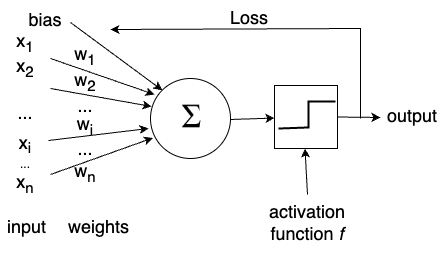

The diagram above was exported from draw.io. Its source (the exported page's mxGraphModel, read from the mxfile embedded in the PNG):
<mxGraphModel dx="1242" dy="677" grid="1" gridSize="10" guides="1" tooltips="1" connect="1" arrows="1" fold="1" page="1" pageScale="1" pageWidth="827" pageHeight="1169" math="0" shadow="0">
  <root>
    <mxCell id="0" />
    <mxCell id="1" parent="0" />
    <mxCell id="mOwIveXeiig52SYzkdEU-1" value="" style="ellipse;whiteSpace=wrap;html=1;aspect=fixed;" parent="1" vertex="1">
      <mxGeometry x="370" y="340" width="80" height="80" as="geometry" />
    </mxCell>
    <mxCell id="mOwIveXeiig52SYzkdEU-4" value="" style="endArrow=classic;html=1;rounded=0;entryX=0.05;entryY=0.2;entryDx=0;entryDy=0;entryPerimeter=0;" parent="1" target="mOwIveXeiig52SYzkdEU-1" edge="1">
      <mxGeometry width="50" height="50" relative="1" as="geometry">
        <mxPoint x="270" y="320" as="sourcePoint" />
        <mxPoint x="440" y="350" as="targetPoint" />
      </mxGeometry>
    </mxCell>
    <mxCell id="mOwIveXeiig52SYzkdEU-5" value="" style="endArrow=classic;html=1;rounded=0;entryX=0.013;entryY=0.35;entryDx=0;entryDy=0;entryPerimeter=0;" parent="1" target="mOwIveXeiig52SYzkdEU-1" edge="1">
      <mxGeometry width="50" height="50" relative="1" as="geometry">
        <mxPoint x="270" y="350" as="sourcePoint" />
        <mxPoint x="440" y="350" as="targetPoint" />
      </mxGeometry>
    </mxCell>
    <mxCell id="mOwIveXeiig52SYzkdEU-6" value="" style="endArrow=classic;html=1;rounded=0;" parent="1" edge="1">
      <mxGeometry width="50" height="50" relative="1" as="geometry">
        <mxPoint x="268" y="402" as="sourcePoint" />
        <mxPoint x="368" y="390" as="targetPoint" />
      </mxGeometry>
    </mxCell>
    <mxCell id="mOwIveXeiig52SYzkdEU-7" value="" style="endArrow=classic;html=1;rounded=0;" parent="1" edge="1">
      <mxGeometry width="50" height="50" relative="1" as="geometry">
        <mxPoint x="270" y="436" as="sourcePoint" />
        <mxPoint x="372.33032353620274" y="399.45345587992756" as="targetPoint" />
      </mxGeometry>
    </mxCell>
    <mxCell id="mOwIveXeiig52SYzkdEU-8" value="&lt;font style=&quot;font-size: 18px;&quot;&gt;x&lt;sub&gt;1&lt;/sub&gt;&lt;br&gt;x&lt;sub&gt;2&lt;/sub&gt;&lt;br&gt;&lt;br&gt;...&lt;br&gt;&lt;br&gt;&lt;/font&gt;" style="rounded=0;whiteSpace=wrap;html=1;fillColor=none;strokeColor=none;" parent="1" vertex="1">
      <mxGeometry x="220" y="289" width="50" height="120" as="geometry" />
    </mxCell>
    <mxCell id="mOwIveXeiig52SYzkdEU-9" value="&lt;font style=&quot;font-size: 18px;&quot;&gt;w&lt;sub&gt;1&lt;/sub&gt;&lt;br&gt;w&lt;sub&gt;2&lt;/sub&gt;&lt;br&gt;...&lt;br&gt;&lt;br&gt;&lt;/font&gt;" style="rounded=0;whiteSpace=wrap;html=1;fillColor=none;strokeColor=none;" parent="1" vertex="1">
      <mxGeometry x="280" y="291" width="50" height="122" as="geometry" />
    </mxCell>
    <mxCell id="mOwIveXeiig52SYzkdEU-12" value="&lt;div style=&quot;text-align: center;&quot;&gt;&lt;span style=&quot;background-color: initial;&quot;&gt;input&lt;/span&gt;&lt;/div&gt;" style="text;whiteSpace=wrap;html=1;fontSize=18;" parent="1" vertex="1">
      <mxGeometry x="225" y="471" width="50" height="40" as="geometry" />
    </mxCell>
    <mxCell id="mOwIveXeiig52SYzkdEU-13" value="" style="endArrow=classic;html=1;rounded=0;exitX=1;exitY=0.5;exitDx=0;exitDy=0;" parent="1" target="mOwIveXeiig52SYzkdEU-19" edge="1">
      <mxGeometry width="50" height="50" relative="1" as="geometry">
        <mxPoint x="450" y="381" as="sourcePoint" />
        <mxPoint x="494" y="382.5" as="targetPoint" />
      </mxGeometry>
    </mxCell>
    <mxCell id="mOwIveXeiig52SYzkdEU-14" value="&lt;div style=&quot;text-align: center;&quot;&gt;&lt;span style=&quot;background-color: initial;&quot;&gt;output&lt;/span&gt;&lt;/div&gt;" style="text;whiteSpace=wrap;html=1;fontSize=18;" parent="1" vertex="1">
      <mxGeometry x="605" y="360" width="50" height="46" as="geometry" />
    </mxCell>
    <mxCell id="mOwIveXeiig52SYzkdEU-17" value="&lt;div style=&quot;text-align: center;&quot;&gt;&lt;span style=&quot;background-color: initial;&quot;&gt;weights&lt;/span&gt;&lt;/div&gt;" style="text;whiteSpace=wrap;html=1;fontSize=18;" parent="1" vertex="1">
      <mxGeometry x="286" y="471" width="50" height="40" as="geometry" />
    </mxCell>
    <mxCell id="mOwIveXeiig52SYzkdEU-19" value="" style="whiteSpace=wrap;html=1;aspect=fixed;fontSize=18;fillColor=none;" parent="1" vertex="1">
      <mxGeometry x="494" y="347" width="63" height="63" as="geometry" />
    </mxCell>
    <mxCell id="mOwIveXeiig52SYzkdEU-20" value="" style="endArrow=classic;html=1;rounded=0;exitX=1;exitY=0.5;exitDx=0;exitDy=0;" parent="1" source="mOwIveXeiig52SYzkdEU-19" edge="1">
      <mxGeometry width="50" height="50" relative="1" as="geometry">
        <mxPoint x="460" y="390" as="sourcePoint" />
        <mxPoint x="600" y="379" as="targetPoint" />
      </mxGeometry>
    </mxCell>
    <mxCell id="mOwIveXeiig52SYzkdEU-23" value="" style="shape=image;verticalLabelPosition=bottom;labelBackgroundColor=default;verticalAlign=top;aspect=fixed;imageAspect=0;image=https://upload.wikimedia.org/wikipedia/commons/thumb/e/e7/Greek_uc_sigma.svg/800px-Greek_uc_sigma.svg.png;" parent="1" vertex="1">
      <mxGeometry x="395" y="363" width="34" height="34" as="geometry" />
    </mxCell>
    <mxCell id="mOwIveXeiig52SYzkdEU-24" value="" style="endArrow=none;html=1;rounded=0;fontSize=18;strokeWidth=2;" parent="1" edge="1">
      <mxGeometry width="50" height="50" relative="1" as="geometry">
        <mxPoint x="498" y="390" as="sourcePoint" />
        <mxPoint x="555" y="363" as="targetPoint" />
        <Array as="points">
          <mxPoint x="528" y="389" />
          <mxPoint x="528" y="363" />
        </Array>
      </mxGeometry>
    </mxCell>
    <mxCell id="mOwIveXeiig52SYzkdEU-26" value="&lt;div style=&quot;&quot;&gt;&lt;span style=&quot;background-color: initial;&quot;&gt;bias&lt;/span&gt;&lt;/div&gt;" style="text;whiteSpace=wrap;html=1;fontSize=18;align=center;" parent="1" vertex="1">
      <mxGeometry x="240" y="264" width="50" height="40" as="geometry" />
    </mxCell>
    <mxCell id="mOwIveXeiig52SYzkdEU-27" value="" style="endArrow=classic;html=1;rounded=0;strokeWidth=1;fontSize=18;entryX=0;entryY=0;entryDx=0;entryDy=0;exitX=1;exitY=0.5;exitDx=0;exitDy=0;" parent="1" source="mOwIveXeiig52SYzkdEU-26" target="mOwIveXeiig52SYzkdEU-1" edge="1">
      <mxGeometry width="50" height="50" relative="1" as="geometry">
        <mxPoint x="370" y="490" as="sourcePoint" />
        <mxPoint x="420" y="440" as="targetPoint" />
      </mxGeometry>
    </mxCell>
    <mxCell id="mOwIveXeiig52SYzkdEU-29" value="&lt;div style=&quot;&quot;&gt;&lt;span style=&quot;background-color: initial;&quot;&gt;activation function &lt;i&gt;f&lt;/i&gt;&lt;/span&gt;&lt;/div&gt;&lt;div style=&quot;&quot;&gt;&lt;span style=&quot;background-color: initial;&quot;&gt;&lt;br&gt;&lt;/span&gt;&lt;/div&gt;" style="text;whiteSpace=wrap;html=1;fontSize=18;align=center;" parent="1" vertex="1">
      <mxGeometry x="494" y="456" width="66" height="44" as="geometry" />
    </mxCell>
    <mxCell id="mOwIveXeiig52SYzkdEU-30" value="" style="endArrow=classic;html=1;rounded=0;strokeWidth=1;fontSize=18;entryX=0.5;entryY=1;entryDx=0;entryDy=0;exitX=0.5;exitY=0;exitDx=0;exitDy=0;" parent="1" source="mOwIveXeiig52SYzkdEU-29" edge="1">
      <mxGeometry width="50" height="50" relative="1" as="geometry">
        <mxPoint x="525" y="461" as="sourcePoint" />
        <mxPoint x="524.5" y="410" as="targetPoint" />
      </mxGeometry>
    </mxCell>
    <mxCell id="y7Ey41pn6FA6Qf2K7uJo-1" value="" style="endArrow=classic;html=1;rounded=0;entryX=1;entryY=0;entryDx=0;entryDy=0;" edge="1" parent="1" target="mOwIveXeiig52SYzkdEU-9">
      <mxGeometry width="50" height="50" relative="1" as="geometry">
        <mxPoint x="580" y="380" as="sourcePoint" />
        <mxPoint x="450" y="370" as="targetPoint" />
        <Array as="points">
          <mxPoint x="580" y="290" />
        </Array>
      </mxGeometry>
    </mxCell>
    <mxCell id="y7Ey41pn6FA6Qf2K7uJo-2" value="&lt;div style=&quot;&quot;&gt;Loss&lt;/div&gt;" style="text;whiteSpace=wrap;html=1;fontSize=18;align=center;" vertex="1" parent="1">
      <mxGeometry x="444" y="262" width="50" height="40" as="geometry" />
    </mxCell>
    <mxCell id="y7Ey41pn6FA6Qf2K7uJo-3" value="&lt;font style=&quot;font-size: 18px;&quot;&gt;x&lt;/font&gt;&lt;font style=&quot;&quot;&gt;&lt;sub style=&quot;&quot;&gt;&lt;font style=&quot;font-size: 15px;&quot;&gt;i&lt;/font&gt;&lt;br&gt;&lt;/sub&gt;&lt;/font&gt;&lt;font style=&quot;&quot;&gt;...&lt;br&gt;&lt;span style=&quot;font-size: 18px;&quot;&gt;x&lt;sub&gt;n&lt;/sub&gt;&lt;/span&gt;&lt;br&gt;&lt;/font&gt;" style="rounded=0;whiteSpace=wrap;html=1;fillColor=none;strokeColor=none;" vertex="1" parent="1">
      <mxGeometry x="220" y="366" width="50" height="120" as="geometry" />
    </mxCell>
    <mxCell id="y7Ey41pn6FA6Qf2K7uJo-4" value="&lt;font style=&quot;font-size: 18px;&quot;&gt;w&lt;sub&gt;i&lt;br&gt;&lt;/sub&gt;...&lt;br&gt;w&lt;sub&gt;n&lt;/sub&gt;&lt;br&gt;&lt;br&gt;&lt;br&gt;&lt;/font&gt;" style="rounded=0;whiteSpace=wrap;html=1;fillColor=none;strokeColor=none;" vertex="1" parent="1">
      <mxGeometry x="280" y="371" width="50" height="122" as="geometry" />
    </mxCell>
  </root>
</mxGraphModel>